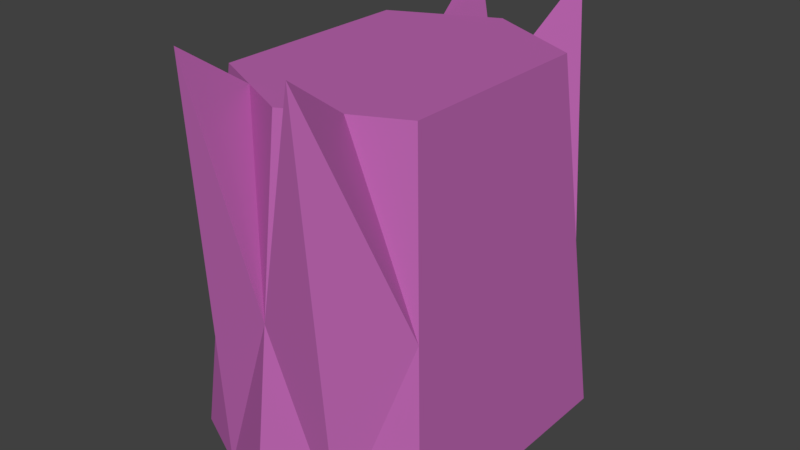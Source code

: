 # Source: Torso_Armour_Crystal.blend  (saved by Blender 2.79.0; exported with 4.5.12 LTS)
import bpy
from mathutils import Matrix  # noqa: F401  (used for matrix-valued properties, if any)

bpy.ops.wm.read_factory_settings(use_empty=True)
scene = bpy.context.scene
scene.name = 'Scene'

# ---- collections
col_collection_1 = bpy.data.collections.new('Collection 1'); scene.collection.children.link(col_collection_1)

# ---- materials (node trees are filled in below, after node groups)
mat_crystal_torso_armour_crystal = bpy.data.materials.new('Crystal Torso Armour Crystal')
mat_crystal_torso_armour_crystal.alpha_threshold = 0.0
mat_crystal_torso_armour_crystal.use_transparent_shadow = False
mat_crystal_torso_armour_crystal.diffuse_color = (0.5, 0.132, 0.433, 1.0)
mat_crystal_torso_armour_crystal.roughness = 0.5
mat_crystal_torso_armour_crystal.specular_intensity = 1.0

# ---- material node trees

# ---- world
world_world = bpy.data.worlds.new('World'); scene.world = world_world
world_world.color = (0.05088, 0.05088, 0.05088)
world_world.use_sun_shadow = False
world_world.sun_shadow_jitter_overblur = 0.0
world_world.cycles.sampling_method = 'MANUAL'

# ---- meshes
me_cube_001 = bpy.data.meshes.new('Cube.001')
me_cube_001.from_pydata([(-1.022, -1.022, -1.514), (-0.7893, -0.7893, 1.313), (-1.022, 1.022, -1.514), (-0.7893, 0.7893, 1.313), (1.022, -1.022, -1.514), (0.7893, -0.7893, 1.313), (1.022, 1.022, -1.514), (0.7893, 0.7893, 1.313), (0.0, 1.511, -1.514), (0.0, 1.168, 1.313), (0.0, -1.511, -1.514), (0.0, -1.168, 1.313), (-0.5108, 1.267, -1.514), (0.9055, 0.9055, -0.1007), (-0.3947, 0.9785, 1.313), (-0.9055, 0.9055, -0.1007), (0.3947, 0.9785, 1.313), (0.5108, 1.267, -1.514), (0.0, 1.339, -0.1007), (-0.3947, -0.9785, 1.313), (-0.9055, -0.9055, -0.1007), (0.0, -1.339, -0.1007), (0.3947, -0.9785, 1.313), (0.5108, -1.267, -1.514), (-0.5108, -1.267, -1.514), (0.9055, -0.9055, -0.1007), (0.4527, 1.486, 1.672), (-0.4527, 1.486, 1.672), (-0.4528, -1.486, 1.672), (0.4528, -1.486, 1.672)], [], [(0, 20, 1, 3, 15, 2), (8, 18, 17), (6, 13, 7, 5, 25, 4), (10, 21, 24), (8, 17, 6, 4, 23, 10), (9, 14, 3, 1, 19, 11), (7, 16, 9, 11, 22, 5), (2, 12, 8, 10, 24, 0), (4, 25, 23), (2, 15, 12), (12, 15, 27), (18, 14, 9), (18, 8, 12), (14, 15, 3), (17, 18, 26), (13, 16, 7), (13, 6, 17), (16, 18, 9), (23, 25, 29), (21, 22, 11), (21, 10, 23), (22, 25, 5), (24, 21, 28), (20, 19, 1), (20, 0, 24), (19, 21, 11), (18, 27, 14), (13, 26, 16), (21, 29, 22), (20, 28, 19), (16, 26, 18), (26, 13, 17), (27, 18, 12), (14, 27, 15), (19, 28, 21), (28, 20, 24), (29, 21, 23), (22, 29, 25)])
me_cube_001.materials.append(mat_crystal_torso_armour_crystal)
me_cube_001.use_remesh_preserve_volume = False
me_cube_001.use_remesh_preserve_attributes = False
me_cube_001.use_mirror_vertex_groups = False
me_cube_001.update()

# ---- objects
ob_torso_armour_crystal = bpy.data.objects.new('Torso Armour Crystal', me_cube_001)

# ---- transforms, parenting, visibility, modifiers, constraints
ob_torso_armour_crystal.location = (0.0, 0.0, 3.308)
ob_torso_armour_crystal.lineart.crease_threshold = 0.0

# ---- collection membership
col_collection_1.objects.link(ob_torso_armour_crystal)

# ---- scene / render settings (as saved in the file)
scene.frame_start = 1; scene.frame_end = 250; scene.frame_set(2)
scene.render.engine = 'BLENDER_EEVEE_NEXT'
scene.render.resolution_percentage = 50
scene.render.dither_intensity = 0.0
scene.cycles.use_denoising = False
scene.cycles.samples = 128
scene.cycles.sampling_pattern = 'TABULATED_SOBOL'
scene.cycles.light_sampling_threshold = 0.0
scene.cycles.use_adaptive_sampling = False
scene.cycles.use_light_tree = False
scene.cycles.blur_glossy = 0.0
scene.cycles.sample_clamp_indirect = 0.0
scene.view_settings.view_transform = 'Standard'
bpy.context.view_layer.update()

# ---- added for rendering (the .blend has no active camera and no usable light): camera, sun
cam_auto = bpy.data.cameras.new('AutoCamera')
cam_auto.lens = 50.0
cam_auto.sensor_width = 36.0
cam_auto.clip_end = 1000.0
ob_auto_camera = bpy.data.objects.new('AutoCamera', cam_auto)
scene.collection.objects.link(ob_auto_camera)
ob_auto_camera.location = (4.48144, -5.37773, 6.97215)
ob_auto_camera.rotation_euler = (1.09748, -7.21219e-08, 0.694738)
scene.camera = ob_auto_camera
light_auto_sun = bpy.data.lights.new('AutoSun', 'SUN')
light_auto_sun.energy = 3.0
light_auto_sun.angle = 0.0523599
ob_auto_sun = bpy.data.objects.new('AutoSun', light_auto_sun)
scene.collection.objects.link(ob_auto_sun)
ob_auto_sun.rotation_euler = (0.872665, 0.174533, 0.523599)
bpy.context.view_layer.update()
